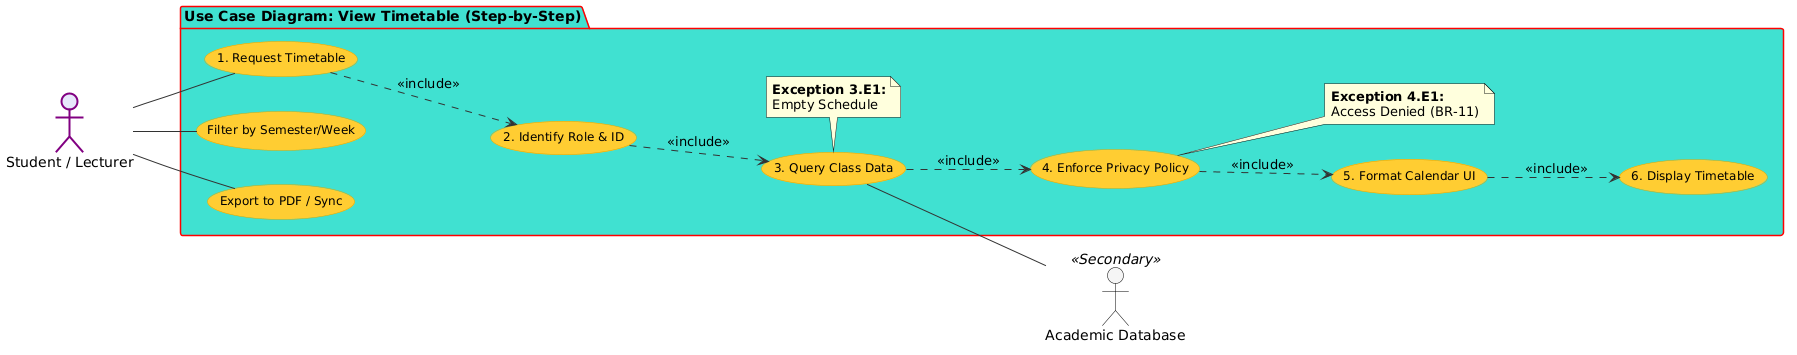

The diagram above was rendered by PlantUML. Its source (embedded in the PNG):
@startuml
' Cấu hình giao diện giống mẫu
skinparam backgroundColor white
skinparam usecase {
    BackgroundColor #FFCC33
    BorderColor #E0A800
    ArrowColor #333333
    FontSize 12
}
skinparam actor {
    BorderColor #333333
}
skinparam package {
    BackgroundColor #40E0D0
    BorderColor #FF0000
    FontSize 14
    FontStyle bold
}

left to right direction

' Định nghĩa Actors
actor "Student / Lecturer" as user #Lavender;line:purple;line.bold
actor "Academic Database" as db <<Secondary>> #WhiteSmoke;line:black

package "Use Case Diagram: View Timetable (Step-by-Step)" {
    
    ' Các bước chính trong Normal Flow được chuyển thành các khối chức năng
    usecase "1. Request Timetable" as UC_Req
    usecase "2. Identify Role & ID" as UC_ID
    usecase "3. Query Class Data" as UC_Query
    usecase "4. Enforce Privacy Policy" as UC_Privacy
    usecase "5. Format Calendar UI" as UC_Format
    usecase "6. Display Timetable" as UC_Display
    
    ' Các luồng thay thế/mở rộng
    usecase "Filter by Semester/Week" as UC_Filter
    usecase "Export to PDF / Sync" as UC_Export

    ' Kết nối Actor chính với điểm bắt đầu
    user -- UC_Req
    user -- UC_Filter
    user -- UC_Export

    ' Thể hiện sự phụ thuộc giữa các bước (Include)
    UC_Req ..> UC_ID : <<include>>
    UC_ID ..> UC_Query : <<include>>
    UC_Query ..> UC_Privacy : <<include>>
    UC_Privacy ..> UC_Format : <<include>>
    UC_Format ..> UC_Display : <<include>>

    ' Kết nối với Database tại bước truy vấn
    UC_Query -- db

    ' Ghi chú cho các trường hợp ngoại lệ
    note right of UC_Privacy
      **Exception 4.E1:**
      Access Denied (BR-11)
    end note

    note bottom of UC_Query
      **Exception 3.E1:**
      Empty Schedule
    end note
}
@enduml